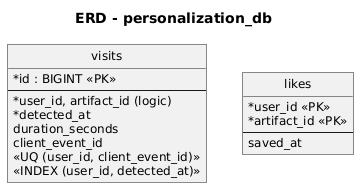

The diagram above was rendered by PlantUML. Its source (embedded in the PNG):
@startuml
skinparam defaultFontName "DejaVu Sans"
skinparam defaultFontSize 12
skinparam monochrome true
skinparam shadowing false
skinparam roundcorner 0
skinparam linetype ortho
skinparam classAttributeIconSize 0
skinparam sequenceMessageAlign left
skinparam ArrowColor #000000
title ERD - personalization_db
hide circle
entity visits {
  * id : BIGINT <<PK>>
  --
  * user_id, artifact_id (logic)
  * detected_at
  duration_seconds
  client_event_id
  <<UQ (user_id, client_event_id)>>
  <<INDEX (user_id, detected_at)>>
}
entity likes {
  * user_id <<PK>>
  * artifact_id <<PK>>
  --
  saved_at
}
@enduml